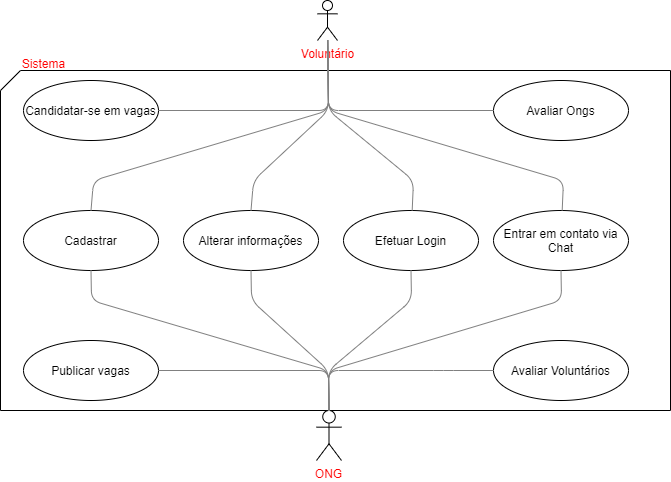

The diagram above was exported from draw.io. Its source (the exported page's mxGraphModel, read from the mxfile embedded in the PNG):
<mxGraphModel dx="1021" dy="1641" grid="1" gridSize="10" guides="1" tooltips="1" connect="1" arrows="1" fold="1" page="1" pageScale="1" pageWidth="827" pageHeight="1169" math="0" shadow="0">
  <root>
    <mxCell id="0" />
    <mxCell id="1" parent="0" />
    <mxCell id="xv4-s9vwKPjM_7lSEcXM-25" value="" style="verticalLabelPosition=bottom;verticalAlign=top;html=1;shape=card;whiteSpace=wrap;size=20;arcSize=12;" vertex="1" parent="1">
      <mxGeometry x="157" y="50" width="670" height="340" as="geometry" />
    </mxCell>
    <mxCell id="xv4-s9vwKPjM_7lSEcXM-1" value="&lt;font color=&quot;#ff0000&quot;&gt;Voluntário&lt;/font&gt;" style="shape=umlActor;verticalLabelPosition=bottom;verticalAlign=top;html=1;outlineConnect=0;" vertex="1" parent="1">
      <mxGeometry x="474" y="-20" width="20" height="40" as="geometry" />
    </mxCell>
    <mxCell id="xv4-s9vwKPjM_7lSEcXM-2" value="&lt;font color=&quot;#ff0000&quot;&gt;ONG&lt;/font&gt;" style="shape=umlActor;verticalLabelPosition=bottom;verticalAlign=top;html=1;outlineConnect=0;" vertex="1" parent="1">
      <mxGeometry x="473" y="390" width="25" height="50" as="geometry" />
    </mxCell>
    <mxCell id="xv4-s9vwKPjM_7lSEcXM-3" value="Cadastrar" style="ellipse;whiteSpace=wrap;html=1;" vertex="1" parent="1">
      <mxGeometry x="180" y="190" width="135" height="60" as="geometry" />
    </mxCell>
    <mxCell id="xv4-s9vwKPjM_7lSEcXM-4" value="Alterar informações" style="ellipse;whiteSpace=wrap;html=1;" vertex="1" parent="1">
      <mxGeometry x="340" y="190" width="135" height="60" as="geometry" />
    </mxCell>
    <mxCell id="xv4-s9vwKPjM_7lSEcXM-5" value="Avaliar Ongs" style="ellipse;whiteSpace=wrap;html=1;" vertex="1" parent="1">
      <mxGeometry x="650" y="60" width="135" height="60" as="geometry" />
    </mxCell>
    <mxCell id="xv4-s9vwKPjM_7lSEcXM-6" value="Publicar vagas" style="ellipse;whiteSpace=wrap;html=1;" vertex="1" parent="1">
      <mxGeometry x="180" y="320" width="135" height="60" as="geometry" />
    </mxCell>
    <mxCell id="xv4-s9vwKPjM_7lSEcXM-7" value="Efetuar Login" style="ellipse;whiteSpace=wrap;html=1;" vertex="1" parent="1">
      <mxGeometry x="500" y="190" width="135" height="60" as="geometry" />
    </mxCell>
    <mxCell id="xv4-s9vwKPjM_7lSEcXM-8" value="Candidatar-se em vagas" style="ellipse;whiteSpace=wrap;html=1;" vertex="1" parent="1">
      <mxGeometry x="180" y="60" width="135" height="60" as="geometry" />
    </mxCell>
    <mxCell id="xv4-s9vwKPjM_7lSEcXM-9" value="Avaliar Voluntários" style="ellipse;whiteSpace=wrap;html=1;" vertex="1" parent="1">
      <mxGeometry x="650" y="320" width="135" height="60" as="geometry" />
    </mxCell>
    <mxCell id="xv4-s9vwKPjM_7lSEcXM-10" value="Entrar em contato via Chat" style="ellipse;whiteSpace=wrap;html=1;" vertex="1" parent="1">
      <mxGeometry x="650" y="190" width="135" height="60" as="geometry" />
    </mxCell>
    <mxCell id="xv4-s9vwKPjM_7lSEcXM-12" value="" style="endArrow=none;html=1;exitX=0;exitY=0.5;exitDx=0;exitDy=0;entryX=0.5;entryY=0;entryDx=0;entryDy=0;entryPerimeter=0;strokeColor=#808080;" edge="1" parent="1" source="xv4-s9vwKPjM_7lSEcXM-9" target="xv4-s9vwKPjM_7lSEcXM-2">
      <mxGeometry width="50" height="50" relative="1" as="geometry">
        <mxPoint x="370" y="330" as="sourcePoint" />
        <mxPoint x="485" y="420" as="targetPoint" />
        <Array as="points">
          <mxPoint x="600" y="350" />
          <mxPoint x="485" y="350" />
        </Array>
      </mxGeometry>
    </mxCell>
    <mxCell id="xv4-s9vwKPjM_7lSEcXM-13" value="" style="endArrow=none;html=1;exitX=0.5;exitY=1;exitDx=0;exitDy=0;entryX=0.5;entryY=0;entryDx=0;entryDy=0;entryPerimeter=0;strokeColor=#808080;" edge="1" parent="1" source="xv4-s9vwKPjM_7lSEcXM-10" target="xv4-s9vwKPjM_7lSEcXM-2">
      <mxGeometry width="50" height="50" relative="1" as="geometry">
        <mxPoint x="650" y="350" as="sourcePoint" />
        <mxPoint x="485" y="430" as="targetPoint" />
        <Array as="points">
          <mxPoint x="718" y="280" />
          <mxPoint x="485" y="350" />
        </Array>
      </mxGeometry>
    </mxCell>
    <mxCell id="xv4-s9vwKPjM_7lSEcXM-14" value="" style="endArrow=none;html=1;exitX=0.5;exitY=1;exitDx=0;exitDy=0;entryX=0.5;entryY=0;entryDx=0;entryDy=0;entryPerimeter=0;strokeColor=#808080;" edge="1" parent="1" source="xv4-s9vwKPjM_7lSEcXM-7" target="xv4-s9vwKPjM_7lSEcXM-2">
      <mxGeometry width="50" height="50" relative="1" as="geometry">
        <mxPoint x="717.5" y="250" as="sourcePoint" />
        <mxPoint x="485" y="430" as="targetPoint" />
        <Array as="points">
          <mxPoint x="568" y="280" />
          <mxPoint x="485" y="350" />
        </Array>
      </mxGeometry>
    </mxCell>
    <mxCell id="xv4-s9vwKPjM_7lSEcXM-15" value="" style="endArrow=none;html=1;exitX=0.5;exitY=1;exitDx=0;exitDy=0;entryX=0.5;entryY=0;entryDx=0;entryDy=0;entryPerimeter=0;strokeColor=#808080;" edge="1" parent="1" source="xv4-s9vwKPjM_7lSEcXM-4" target="xv4-s9vwKPjM_7lSEcXM-2">
      <mxGeometry width="50" height="50" relative="1" as="geometry">
        <mxPoint x="567.5" y="250" as="sourcePoint" />
        <mxPoint x="485" y="430" as="targetPoint" />
        <Array as="points">
          <mxPoint x="408" y="280" />
          <mxPoint x="485" y="350" />
        </Array>
      </mxGeometry>
    </mxCell>
    <mxCell id="xv4-s9vwKPjM_7lSEcXM-16" value="" style="endArrow=none;html=1;exitX=0.5;exitY=1;exitDx=0;exitDy=0;entryX=0.5;entryY=0;entryDx=0;entryDy=0;entryPerimeter=0;strokeColor=#808080;" edge="1" parent="1" source="xv4-s9vwKPjM_7lSEcXM-3" target="xv4-s9vwKPjM_7lSEcXM-2">
      <mxGeometry width="50" height="50" relative="1" as="geometry">
        <mxPoint x="407.5" y="250" as="sourcePoint" />
        <mxPoint x="485" y="430" as="targetPoint" />
        <Array as="points">
          <mxPoint x="248" y="280" />
          <mxPoint x="485" y="350" />
        </Array>
      </mxGeometry>
    </mxCell>
    <mxCell id="xv4-s9vwKPjM_7lSEcXM-17" value="" style="endArrow=none;html=1;exitX=1;exitY=0.5;exitDx=0;exitDy=0;entryX=0.5;entryY=0;entryDx=0;entryDy=0;entryPerimeter=0;strokeColor=#808080;" edge="1" parent="1" source="xv4-s9vwKPjM_7lSEcXM-6" target="xv4-s9vwKPjM_7lSEcXM-2">
      <mxGeometry width="50" height="50" relative="1" as="geometry">
        <mxPoint x="650" y="350" as="sourcePoint" />
        <mxPoint x="485" y="430" as="targetPoint" />
        <Array as="points">
          <mxPoint x="485" y="350" />
        </Array>
      </mxGeometry>
    </mxCell>
    <mxCell id="xv4-s9vwKPjM_7lSEcXM-18" value="" style="endArrow=none;html=1;exitX=0;exitY=0.5;exitDx=0;exitDy=0;strokeColor=#808080;" edge="1" parent="1" source="xv4-s9vwKPjM_7lSEcXM-5" target="xv4-s9vwKPjM_7lSEcXM-1">
      <mxGeometry width="50" height="50" relative="1" as="geometry">
        <mxPoint x="652.25" y="120" as="sourcePoint" />
        <mxPoint x="485" y="20" as="targetPoint" />
        <Array as="points">
          <mxPoint x="485" y="90" />
        </Array>
      </mxGeometry>
    </mxCell>
    <mxCell id="xv4-s9vwKPjM_7lSEcXM-19" value="" style="endArrow=none;html=1;strokeColor=#808080;" edge="1" parent="1" source="xv4-s9vwKPjM_7lSEcXM-10" target="xv4-s9vwKPjM_7lSEcXM-1">
      <mxGeometry width="50" height="50" relative="1" as="geometry">
        <mxPoint x="719.75" y="20" as="sourcePoint" />
        <mxPoint x="600" y="20" as="targetPoint" />
        <Array as="points">
          <mxPoint x="720" y="160" />
          <mxPoint x="485" y="90" />
        </Array>
      </mxGeometry>
    </mxCell>
    <mxCell id="xv4-s9vwKPjM_7lSEcXM-20" value="" style="endArrow=none;html=1;strokeColor=#808080;" edge="1" parent="1" source="xv4-s9vwKPjM_7lSEcXM-7" target="xv4-s9vwKPjM_7lSEcXM-1">
      <mxGeometry width="50" height="50" relative="1" as="geometry">
        <mxPoint x="569.75" y="20" as="sourcePoint" />
        <mxPoint x="485" y="20" as="targetPoint" />
        <Array as="points">
          <mxPoint x="570" y="160" />
          <mxPoint x="485" y="90" />
        </Array>
      </mxGeometry>
    </mxCell>
    <mxCell id="xv4-s9vwKPjM_7lSEcXM-21" value="" style="endArrow=none;html=1;exitX=0.5;exitY=0;exitDx=0;exitDy=0;strokeColor=#808080;" edge="1" parent="1" source="xv4-s9vwKPjM_7lSEcXM-4" target="xv4-s9vwKPjM_7lSEcXM-1">
      <mxGeometry width="50" height="50" relative="1" as="geometry">
        <mxPoint x="409.75" y="20" as="sourcePoint" />
        <mxPoint x="487" y="20" as="targetPoint" />
        <Array as="points">
          <mxPoint x="410" y="160" />
          <mxPoint x="485" y="90" />
        </Array>
      </mxGeometry>
    </mxCell>
    <mxCell id="xv4-s9vwKPjM_7lSEcXM-22" value="" style="endArrow=none;html=1;exitX=0.5;exitY=0;exitDx=0;exitDy=0;strokeColor=#808080;" edge="1" parent="1" source="xv4-s9vwKPjM_7lSEcXM-3" target="xv4-s9vwKPjM_7lSEcXM-1">
      <mxGeometry width="50" height="50" relative="1" as="geometry">
        <mxPoint x="249.75" y="20" as="sourcePoint" />
        <mxPoint x="487" y="20" as="targetPoint" />
        <Array as="points">
          <mxPoint x="250" y="160" />
          <mxPoint x="485" y="90" />
        </Array>
      </mxGeometry>
    </mxCell>
    <mxCell id="xv4-s9vwKPjM_7lSEcXM-23" value="" style="endArrow=none;html=1;exitX=1;exitY=0.5;exitDx=0;exitDy=0;fillColor=#fff2cc;strokeColor=#808080;" edge="1" parent="1" source="xv4-s9vwKPjM_7lSEcXM-8" target="xv4-s9vwKPjM_7lSEcXM-1">
      <mxGeometry width="50" height="50" relative="1" as="geometry">
        <mxPoint x="317.25" y="120" as="sourcePoint" />
        <mxPoint x="610" y="30" as="targetPoint" />
        <Array as="points">
          <mxPoint x="485" y="90" />
        </Array>
      </mxGeometry>
    </mxCell>
    <mxCell id="xv4-s9vwKPjM_7lSEcXM-26" value="Sistema" style="text;html=1;align=center;verticalAlign=middle;resizable=0;points=[];autosize=1;fontColor=#FF0000;" vertex="1" parent="1">
      <mxGeometry x="170" y="33" width="60" height="20" as="geometry" />
    </mxCell>
  </root>
</mxGraphModel>